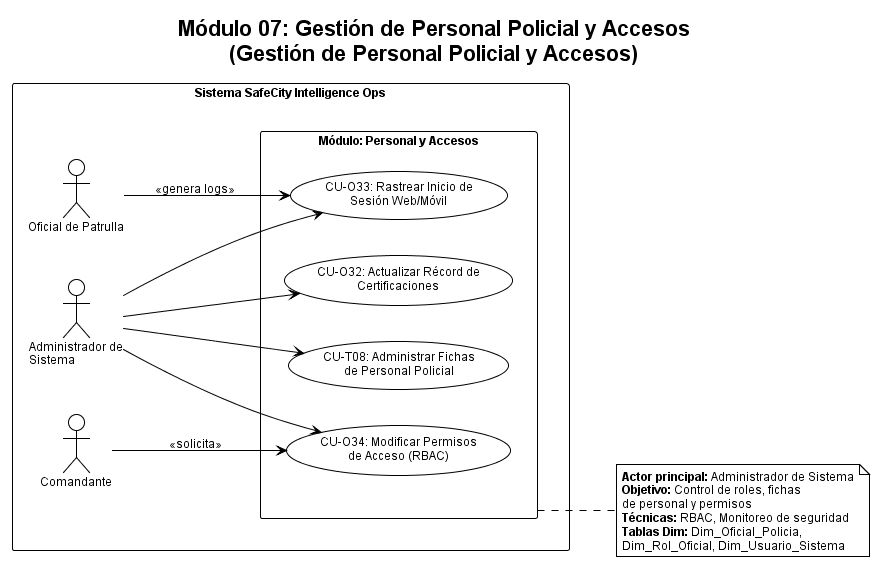

The diagram above was rendered by PlantUML. Its source (embedded in the PNG):
@startuml Módulo 07 - Gestión de Personal Policial y Accesos
!theme plain
skinparam charset UTF-8
skinparam defaultFontName Arial
skinparam defaultFontSize 12
skinparam shadowing false
skinparam actorStyle helio
skinparam usecase {
  BackgroundColor White
  BorderColor Black
  ArrowColor Black
}
skinparam actor {
  BackgroundColor White
  BorderColor Black
}
skinparam package {
  BackgroundColor White
  BorderColor Black
}
skinparam rectangle {
  BackgroundColor White
  BorderColor Black
}
skinparam note {
  BackgroundColor White
  BorderColor Black
}

title Módulo 07: Gestión de Personal Policial y Accesos\n(Gestión de Personal Policial y Accesos)

left to right direction
skinparam packageStyle rectangle

rectangle "Sistema SafeCity Intelligence Ops" {

  actor "Administrador de\nSistema" as Admin
  actor "Oficial de Patrulla" as Officer
  actor "Comandante" as Commander

  package "Módulo: Personal y Accesos" as mod7 {
    usecase "CU-O32: Actualizar Récord de\nCertificaciones" as UC32
    usecase "CU-O33: Rastrear Inicio de\nSesión Web/Móvil" as UC33
    usecase "CU-O34: Modificar Permisos\nde Acceso (RBAC)" as UC34
    usecase "CU-T08: Administrar Fichas\nde Personal Policial" as UC_T08
  }

  Admin --> UC32
  Admin --> UC33
  Admin --> UC34
  Admin --> UC_T08

  Officer --> UC33 : <<genera logs>>

  Commander --> UC34 : <<solicita>>
}

note right of mod7
  <b>Actor principal:</b> Administrador de Sistema
  <b>Objetivo:</b> Control de roles, fichas
  de personal y permisos
  <b>Técnicas:</b> RBAC, Monitoreo de seguridad
  <b>Tablas Dim:</b> Dim_Oficial_Policia,
  Dim_Rol_Oficial, Dim_Usuario_Sistema
end note

@enduml